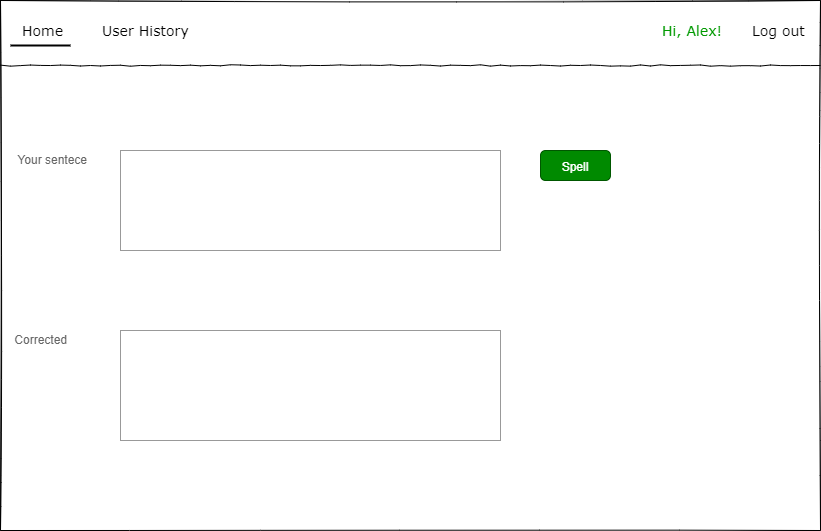

The diagram above was exported from draw.io. Its source (the exported page's mxGraphModel, read from the mxfile embedded in the PNG):
<mxGraphModel dx="868" dy="510" grid="1" gridSize="10" guides="1" tooltips="1" connect="1" arrows="1" fold="1" page="1" pageScale="1" pageWidth="1169" pageHeight="827" background="none" math="0" shadow="0">
  <root>
    <mxCell id="zKwNlOaVtMTtr0R0LcE7-0" />
    <mxCell id="zKwNlOaVtMTtr0R0LcE7-1" parent="zKwNlOaVtMTtr0R0LcE7-0" />
    <mxCell id="zKwNlOaVtMTtr0R0LcE7-2" value="" style="whiteSpace=wrap;html=1;rounded=0;shadow=0;labelBackgroundColor=none;strokeColor=#000000;strokeWidth=1;fillColor=none;fontFamily=Verdana;fontSize=12;fontColor=#000000;align=center;comic=1;sketch=1;" vertex="1" parent="zKwNlOaVtMTtr0R0LcE7-1">
      <mxGeometry x="20" y="30" width="820" height="530" as="geometry" />
    </mxCell>
    <mxCell id="zKwNlOaVtMTtr0R0LcE7-3" value="Log out" style="text;html=1;points=[];align=left;verticalAlign=top;spacingTop=-4;fontSize=14;fontFamily=Verdana" vertex="1" parent="zKwNlOaVtMTtr0R0LcE7-1">
      <mxGeometry x="770" y="50" width="60" height="20" as="geometry" />
    </mxCell>
    <mxCell id="zKwNlOaVtMTtr0R0LcE7-4" value="" style="line;strokeWidth=1;html=1;rounded=0;shadow=0;labelBackgroundColor=none;fillColor=none;fontFamily=Verdana;fontSize=14;fontColor=#000000;align=center;comic=1;" vertex="1" parent="zKwNlOaVtMTtr0R0LcE7-1">
      <mxGeometry x="20" y="90" width="820" height="10" as="geometry" />
    </mxCell>
    <mxCell id="zKwNlOaVtMTtr0R0LcE7-5" value="Home" style="text;html=1;points=[];align=left;verticalAlign=top;spacingTop=-4;fontSize=14;fontFamily=Verdana" vertex="1" parent="zKwNlOaVtMTtr0R0LcE7-1">
      <mxGeometry x="40" y="50" width="170" height="20" as="geometry" />
    </mxCell>
    <mxCell id="zKwNlOaVtMTtr0R0LcE7-6" value="" style="line;strokeWidth=2;html=1;" vertex="1" parent="zKwNlOaVtMTtr0R0LcE7-1">
      <mxGeometry x="30" y="70" width="60" height="10" as="geometry" />
    </mxCell>
    <mxCell id="zKwNlOaVtMTtr0R0LcE7-7" value="&lt;span style=&quot;font-size: 12px&quot;&gt;Spell&lt;/span&gt;" style="html=1;shadow=0;dashed=0;shape=mxgraph.bootstrap.rrect;rSize=5;strokeColor=#005700;strokeWidth=1;whiteSpace=wrap;align=center;verticalAlign=middle;spacingLeft=0;fontStyle=0;fontSize=16;spacing=5;rounded=1;sketch=0;fillColor=#008a00;fontColor=#ffffff;" vertex="1" parent="zKwNlOaVtMTtr0R0LcE7-1">
      <mxGeometry x="560" y="180" width="70" height="30" as="geometry" />
    </mxCell>
    <mxCell id="zKwNlOaVtMTtr0R0LcE7-8" value="Your sentece" style="strokeWidth=1;shadow=0;dashed=0;align=center;html=1;shape=mxgraph.mockup.forms.anchor;align=right;spacingRight=2;fontColor=#666666;" vertex="1" parent="zKwNlOaVtMTtr0R0LcE7-1">
      <mxGeometry x="60" y="180" width="50" height="18" as="geometry" />
    </mxCell>
    <mxCell id="zKwNlOaVtMTtr0R0LcE7-9" value="" style="strokeWidth=1;shadow=0;dashed=0;align=center;html=1;shape=mxgraph.mockup.forms.rrect;fillColor=#ffffff;rSize=0;fontColor=#666666;align=left;spacingLeft=3;strokeColor=#999999;" vertex="1" parent="zKwNlOaVtMTtr0R0LcE7-1">
      <mxGeometry x="140" y="180" width="380" height="100" as="geometry" />
    </mxCell>
    <mxCell id="zKwNlOaVtMTtr0R0LcE7-10" value="Corrected" style="strokeWidth=1;shadow=0;dashed=0;align=center;html=1;shape=mxgraph.mockup.forms.anchor;align=right;spacingRight=2;fontColor=#666666;" vertex="1" parent="zKwNlOaVtMTtr0R0LcE7-1">
      <mxGeometry x="40" y="360" width="50" height="18" as="geometry" />
    </mxCell>
    <mxCell id="zKwNlOaVtMTtr0R0LcE7-11" value="" style="strokeWidth=1;shadow=0;dashed=0;align=center;html=1;shape=mxgraph.mockup.forms.rrect;fillColor=#ffffff;rSize=0;fontColor=#666666;align=left;spacingLeft=3;strokeColor=#999999;" vertex="1" parent="zKwNlOaVtMTtr0R0LcE7-1">
      <mxGeometry x="140" y="360" width="380" height="110" as="geometry" />
    </mxCell>
    <mxCell id="zKwNlOaVtMTtr0R0LcE7-12" value="Hi, Alex!" style="text;html=1;points=[];align=left;verticalAlign=top;spacingTop=-4;fontSize=14;fontFamily=Verdana;fontColor=#009900;labelBackgroundColor=none;" vertex="1" parent="zKwNlOaVtMTtr0R0LcE7-1">
      <mxGeometry x="680" y="50" width="60" height="20" as="geometry" />
    </mxCell>
    <mxCell id="zKwNlOaVtMTtr0R0LcE7-13" value="User History" style="text;html=1;points=[];align=left;verticalAlign=top;spacingTop=-4;fontSize=14;fontFamily=Verdana" vertex="1" parent="zKwNlOaVtMTtr0R0LcE7-1">
      <mxGeometry x="120" y="50" width="90" height="20" as="geometry" />
    </mxCell>
  </root>
</mxGraphModel>